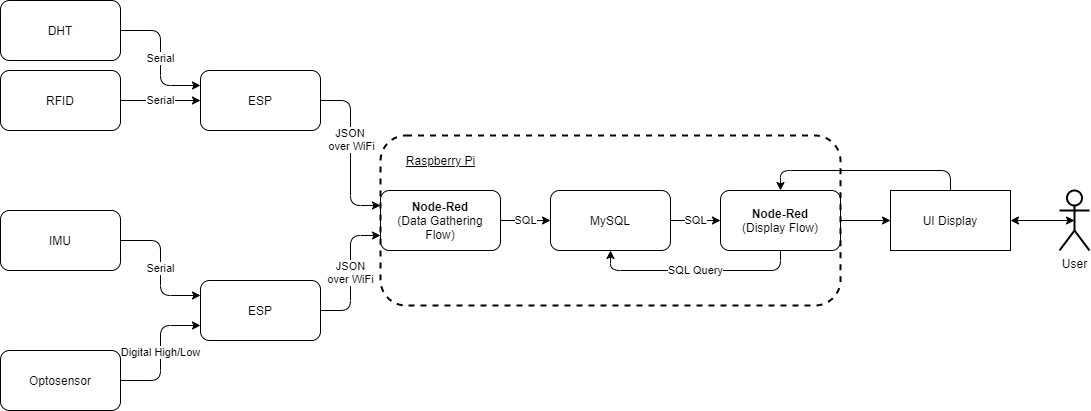

The diagram above was exported from draw.io. Its source (the exported page's mxGraphModel, read from the mxfile embedded in the PNG):
<mxGraphModel dx="1010" dy="579" grid="1" gridSize="10" guides="1" tooltips="1" connect="1" arrows="1" fold="1" page="1" pageScale="1" pageWidth="1169" pageHeight="827" math="0" shadow="0">
  <root>
    <mxCell id="0" />
    <mxCell id="1" parent="0" />
    <mxCell id="STyKH_NptG8i4R6j09iU-15" style="edgeStyle=orthogonalEdgeStyle;rounded=1;orthogonalLoop=1;jettySize=auto;html=1;entryX=0;entryY=0.25;entryDx=0;entryDy=0;" parent="1" source="STyKH_NptG8i4R6j09iU-1" target="STyKH_NptG8i4R6j09iU-12" edge="1">
      <mxGeometry relative="1" as="geometry" />
    </mxCell>
    <mxCell id="STyKH_NptG8i4R6j09iU-26" value="JSON &lt;br&gt;over WiFi" style="edgeLabel;html=1;align=center;verticalAlign=middle;resizable=0;points=[];" parent="STyKH_NptG8i4R6j09iU-15" vertex="1" connectable="0">
      <mxGeometry x="-0.1724" relative="1" as="geometry">
        <mxPoint as="offset" />
      </mxGeometry>
    </mxCell>
    <mxCell id="STyKH_NptG8i4R6j09iU-1" value="ESP" style="rounded=1;whiteSpace=wrap;html=1;" parent="1" vertex="1">
      <mxGeometry x="250" y="70" width="120" height="60" as="geometry" />
    </mxCell>
    <mxCell id="STyKH_NptG8i4R6j09iU-7" value="Serial" style="rounded=1;orthogonalLoop=1;jettySize=auto;html=1;edgeStyle=orthogonalEdgeStyle;entryX=0;entryY=0.25;entryDx=0;entryDy=0;" parent="1" source="STyKH_NptG8i4R6j09iU-2" target="STyKH_NptG8i4R6j09iU-1" edge="1">
      <mxGeometry relative="1" as="geometry" />
    </mxCell>
    <mxCell id="STyKH_NptG8i4R6j09iU-2" value="DHT" style="rounded=1;whiteSpace=wrap;html=1;" parent="1" vertex="1">
      <mxGeometry x="50" width="120" height="60" as="geometry" />
    </mxCell>
    <mxCell id="STyKH_NptG8i4R6j09iU-8" value="Serial" style="edgeStyle=orthogonalEdgeStyle;rounded=1;orthogonalLoop=1;jettySize=auto;html=1;entryX=0;entryY=0.25;entryDx=0;entryDy=0;" parent="1" source="STyKH_NptG8i4R6j09iU-3" target="STyKH_NptG8i4R6j09iU-5" edge="1">
      <mxGeometry relative="1" as="geometry" />
    </mxCell>
    <mxCell id="STyKH_NptG8i4R6j09iU-3" value="IMU" style="rounded=1;whiteSpace=wrap;html=1;" parent="1" vertex="1">
      <mxGeometry x="50" y="210" width="120" height="60" as="geometry" />
    </mxCell>
    <mxCell id="STyKH_NptG8i4R6j09iU-16" value="JSON&lt;br&gt;over WiFi" style="edgeStyle=orthogonalEdgeStyle;rounded=1;orthogonalLoop=1;jettySize=auto;html=1;entryX=0;entryY=0.75;entryDx=0;entryDy=0;" parent="1" source="STyKH_NptG8i4R6j09iU-5" target="STyKH_NptG8i4R6j09iU-12" edge="1">
      <mxGeometry relative="1" as="geometry" />
    </mxCell>
    <mxCell id="STyKH_NptG8i4R6j09iU-5" value="ESP" style="rounded=1;whiteSpace=wrap;html=1;" parent="1" vertex="1">
      <mxGeometry x="250" y="280" width="120" height="60" as="geometry" />
    </mxCell>
    <mxCell id="STyKH_NptG8i4R6j09iU-10" value="Digital High/Low" style="edgeStyle=orthogonalEdgeStyle;rounded=1;orthogonalLoop=1;jettySize=auto;html=1;entryX=0;entryY=0.75;entryDx=0;entryDy=0;" parent="1" source="STyKH_NptG8i4R6j09iU-6" target="STyKH_NptG8i4R6j09iU-5" edge="1">
      <mxGeometry relative="1" as="geometry" />
    </mxCell>
    <mxCell id="STyKH_NptG8i4R6j09iU-6" value="Optosensor" style="rounded=1;whiteSpace=wrap;html=1;" parent="1" vertex="1">
      <mxGeometry x="50" y="350" width="120" height="60" as="geometry" />
    </mxCell>
    <mxCell id="STyKH_NptG8i4R6j09iU-17" value="SQL" style="edgeStyle=orthogonalEdgeStyle;rounded=1;orthogonalLoop=1;jettySize=auto;html=1;entryX=0;entryY=0.5;entryDx=0;entryDy=0;" parent="1" source="STyKH_NptG8i4R6j09iU-12" target="STyKH_NptG8i4R6j09iU-13" edge="1">
      <mxGeometry relative="1" as="geometry" />
    </mxCell>
    <mxCell id="STyKH_NptG8i4R6j09iU-12" value="&lt;b&gt;Node-Red&lt;br&gt;&lt;/b&gt;(Data Gathering Flow)" style="rounded=1;whiteSpace=wrap;html=1;" parent="1" vertex="1">
      <mxGeometry x="430" y="190" width="120" height="60" as="geometry" />
    </mxCell>
    <mxCell id="STyKH_NptG8i4R6j09iU-18" value="SQL" style="edgeStyle=orthogonalEdgeStyle;rounded=1;orthogonalLoop=1;jettySize=auto;html=1;entryX=0;entryY=0.5;entryDx=0;entryDy=0;" parent="1" source="STyKH_NptG8i4R6j09iU-13" target="STyKH_NptG8i4R6j09iU-14" edge="1">
      <mxGeometry relative="1" as="geometry" />
    </mxCell>
    <mxCell id="STyKH_NptG8i4R6j09iU-13" value="MySQL&lt;span style=&quot;color: rgba(0 , 0 , 0 , 0) ; font-family: monospace ; font-size: 0px&quot;&gt;%3CmxGraphModel%3E%3Croot%3E%3CmxCell%20id%3D%220%22%2F%3E%3CmxCell%20id%3D%221%22%20parent%3D%220%22%2F%3E%3CmxCell%20id%3D%222%22%20value%3D%22%22%20style%3D%22rounded%3D1%3BwhiteSpace%3Dwrap%3Bhtml%3D1%3B%22%20vertex%3D%221%22%20parent%3D%221%22%3E%3CmxGeometry%20x%3D%22610%22%20y%3D%22190%22%20width%3D%22120%22%20height%3D%2260%22%20as%3D%22geometry%22%2F%3E%3C%2FmxCell%3E%3C%2Froot%3E%3C%2FmxGraphModel%3E&lt;/span&gt;" style="rounded=1;whiteSpace=wrap;html=1;" parent="1" vertex="1">
      <mxGeometry x="600" y="190" width="120" height="60" as="geometry" />
    </mxCell>
    <mxCell id="STyKH_NptG8i4R6j09iU-28" style="edgeStyle=orthogonalEdgeStyle;rounded=1;orthogonalLoop=1;jettySize=auto;html=1;entryX=0;entryY=0.5;entryDx=0;entryDy=0;startArrow=none;startFill=0;" parent="1" source="STyKH_NptG8i4R6j09iU-14" target="STyKH_NptG8i4R6j09iU-19" edge="1">
      <mxGeometry relative="1" as="geometry" />
    </mxCell>
    <mxCell id="STyKH_NptG8i4R6j09iU-31" value="SQL Query" style="edgeStyle=orthogonalEdgeStyle;rounded=1;orthogonalLoop=1;jettySize=auto;html=1;entryX=0.5;entryY=1;entryDx=0;entryDy=0;startArrow=none;startFill=0;exitX=0.5;exitY=1;exitDx=0;exitDy=0;" parent="1" source="STyKH_NptG8i4R6j09iU-14" target="STyKH_NptG8i4R6j09iU-13" edge="1">
      <mxGeometry relative="1" as="geometry" />
    </mxCell>
    <mxCell id="STyKH_NptG8i4R6j09iU-14" value="&lt;b&gt;Node-Red&lt;br&gt;&lt;/b&gt;(Display Flow)" style="rounded=1;whiteSpace=wrap;html=1;" parent="1" vertex="1">
      <mxGeometry x="770" y="190" width="120" height="60" as="geometry" />
    </mxCell>
    <mxCell id="STyKH_NptG8i4R6j09iU-21" style="edgeStyle=orthogonalEdgeStyle;rounded=1;orthogonalLoop=1;jettySize=auto;html=1;entryX=0.5;entryY=0;entryDx=0;entryDy=0;exitX=0.5;exitY=0;exitDx=0;exitDy=0;" parent="1" source="STyKH_NptG8i4R6j09iU-19" target="STyKH_NptG8i4R6j09iU-14" edge="1">
      <mxGeometry relative="1" as="geometry" />
    </mxCell>
    <mxCell id="STyKH_NptG8i4R6j09iU-25" style="edgeStyle=orthogonalEdgeStyle;rounded=1;orthogonalLoop=1;jettySize=auto;html=1;entryX=0.5;entryY=0.5;entryDx=0;entryDy=0;entryPerimeter=0;startArrow=classic;startFill=1;" parent="1" source="STyKH_NptG8i4R6j09iU-19" target="STyKH_NptG8i4R6j09iU-24" edge="1">
      <mxGeometry relative="1" as="geometry" />
    </mxCell>
    <mxCell id="STyKH_NptG8i4R6j09iU-19" value="UI Display" style="rounded=0;whiteSpace=wrap;html=1;" parent="1" vertex="1">
      <mxGeometry x="940" y="190" width="120" height="60" as="geometry" />
    </mxCell>
    <mxCell id="STyKH_NptG8i4R6j09iU-22" value="" style="rounded=1;whiteSpace=wrap;html=1;fillColor=none;dashed=1;strokeWidth=2;" parent="1" vertex="1">
      <mxGeometry x="430" y="135" width="460" height="170" as="geometry" />
    </mxCell>
    <mxCell id="STyKH_NptG8i4R6j09iU-23" value="&lt;u&gt;Raspberry Pi&lt;/u&gt;" style="text;html=1;align=center;verticalAlign=middle;resizable=0;points=[];autosize=1;" parent="1" vertex="1">
      <mxGeometry x="445" y="150" width="90" height="20" as="geometry" />
    </mxCell>
    <mxCell id="STyKH_NptG8i4R6j09iU-24" value="User" style="shape=umlActor;verticalLabelPosition=bottom;verticalAlign=top;html=1;outlineConnect=0;strokeWidth=2;fillColor=none;" parent="1" vertex="1">
      <mxGeometry x="1109" y="190" width="30" height="60" as="geometry" />
    </mxCell>
    <mxCell id="STyKH_NptG8i4R6j09iU-35" value="Serial" style="edgeStyle=orthogonalEdgeStyle;rounded=1;orthogonalLoop=1;jettySize=auto;html=1;startArrow=none;startFill=0;" parent="1" source="STyKH_NptG8i4R6j09iU-34" target="STyKH_NptG8i4R6j09iU-1" edge="1">
      <mxGeometry relative="1" as="geometry" />
    </mxCell>
    <mxCell id="STyKH_NptG8i4R6j09iU-34" value="RFID" style="rounded=1;whiteSpace=wrap;html=1;strokeWidth=1;" parent="1" vertex="1">
      <mxGeometry x="50" y="70" width="120" height="60" as="geometry" />
    </mxCell>
  </root>
</mxGraphModel>